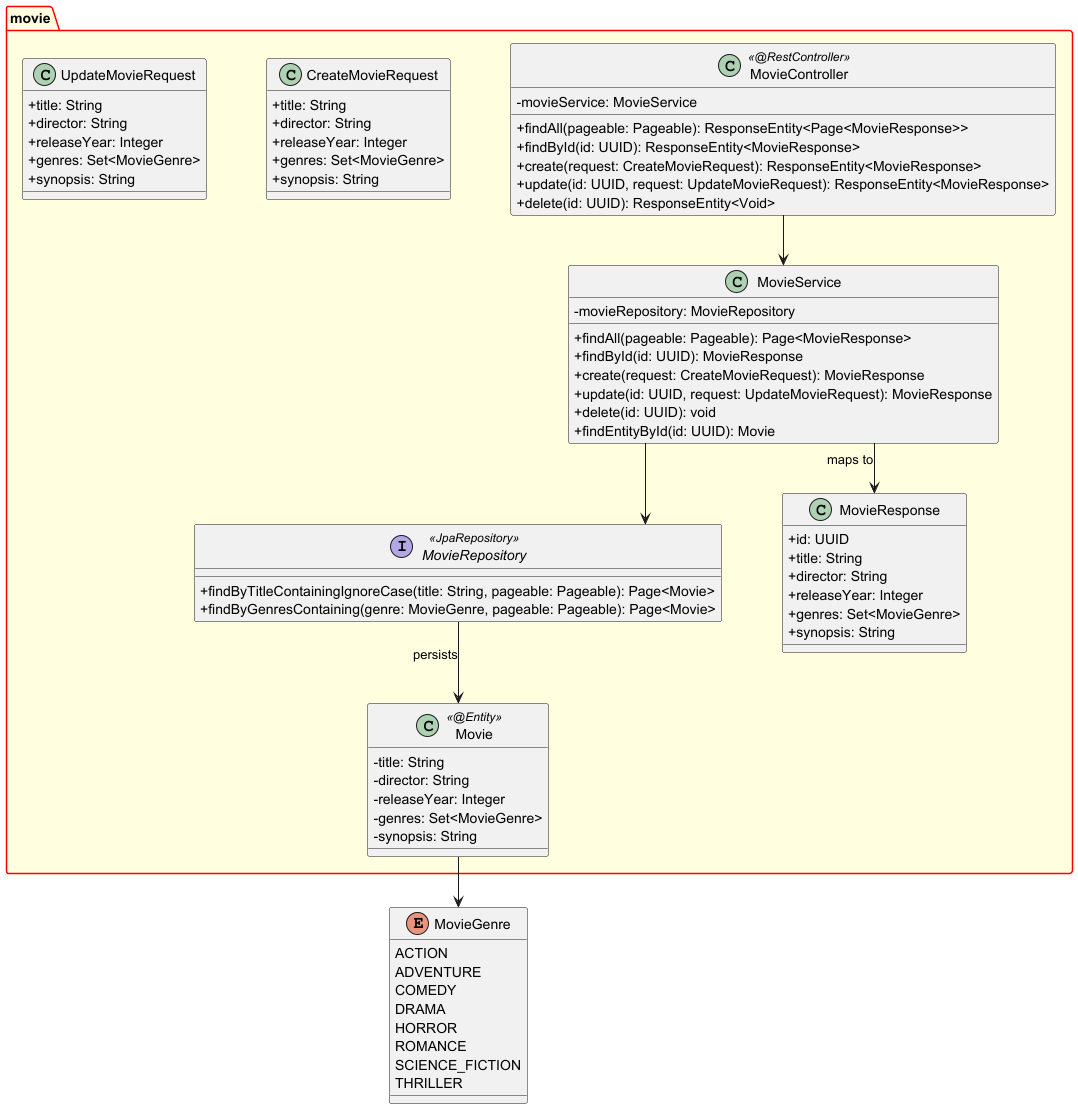

The diagram above was rendered by PlantUML. Its source (embedded in the PNG):
@startuml 04 - Package: movie

skinparam classAttributeIconSize 0
skinparam linetype ortho
skinparam packageBackgroundColor LightYellow
skinparam packageBorderColor Red
skinparam nodesep 60
skinparam ranksep 50

package "movie" {
  class Movie << @Entity >> {
    - title: String
    - director: String
    - releaseYear: Integer
    - genres: Set<MovieGenre>
    - synopsis: String
  }

  class MovieController << @RestController >> {
    - movieService: MovieService
    + findAll(pageable: Pageable): ResponseEntity<Page<MovieResponse>>
    + findById(id: UUID): ResponseEntity<MovieResponse>
    + create(request: CreateMovieRequest): ResponseEntity<MovieResponse>
    + update(id: UUID, request: UpdateMovieRequest): ResponseEntity<MovieResponse>
    + delete(id: UUID): ResponseEntity<Void>
  }

  class MovieService {
    - movieRepository: MovieRepository
    + findAll(pageable: Pageable): Page<MovieResponse>
    + findById(id: UUID): MovieResponse
    + create(request: CreateMovieRequest): MovieResponse
    + update(id: UUID, request: UpdateMovieRequest): MovieResponse
    + delete(id: UUID): void
    + findEntityById(id: UUID): Movie
  }

  interface MovieRepository << JpaRepository >> {
    + findByTitleContainingIgnoreCase(title: String, pageable: Pageable): Page<Movie>
    + findByGenresContaining(genre: MovieGenre, pageable: Pageable): Page<Movie>
  }

  class CreateMovieRequest {
    + title: String
    + director: String
    + releaseYear: Integer
    + genres: Set<MovieGenre>
    + synopsis: String
  }

  class UpdateMovieRequest {
    + title: String
    + director: String
    + releaseYear: Integer
    + genres: Set<MovieGenre>
    + synopsis: String
  }

  class MovieResponse {
    + id: UUID
    + title: String
    + director: String
    + releaseYear: Integer
    + genres: Set<MovieGenre>
    + synopsis: String
  }
}

enum MovieGenre {
  ACTION
  ADVENTURE
  COMEDY
  DRAMA
  HORROR
  ROMANCE
  SCIENCE_FICTION
  THRILLER
  ' ... (21 values total)
}

Movie --> MovieGenre
MovieController --> MovieService
MovieService --> MovieRepository
MovieService --> MovieResponse : maps to
MovieRepository --> Movie : persists

@enduml